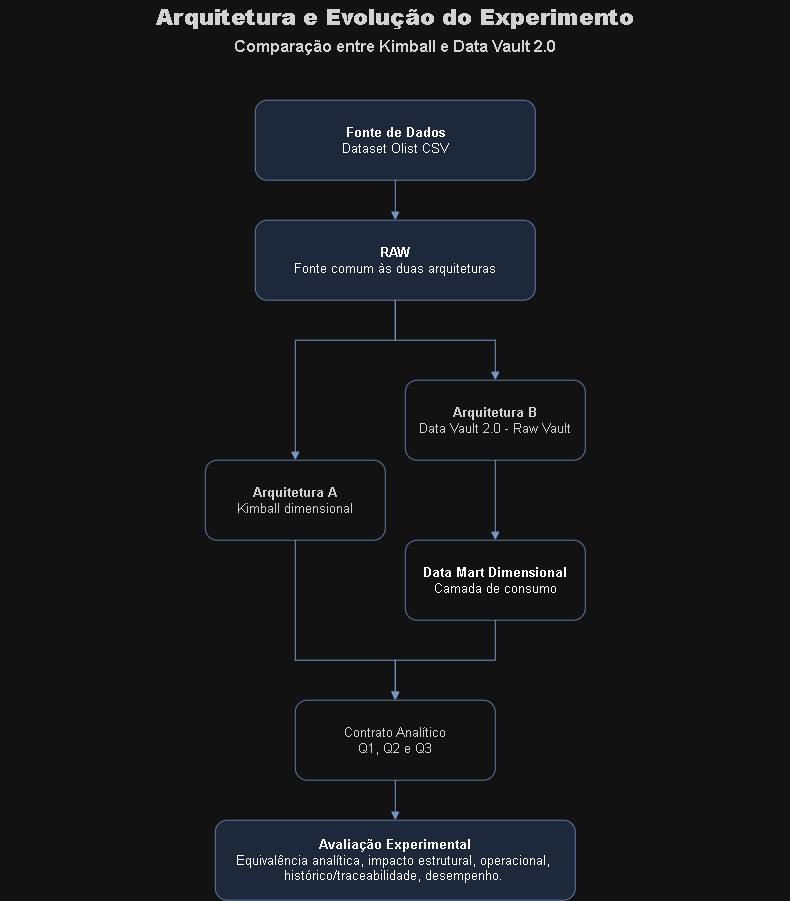

The diagram above was exported from draw.io. Its source (the exported page's mxGraphModel, read from the mxfile embedded in the PNG):
<mxGraphModel dx="1471" dy="851" grid="1" gridSize="10" guides="1" tooltips="1" connect="1" arrows="1" fold="1" page="1" pageScale="1" pageWidth="1800" pageHeight="1200" math="0" shadow="0">
  <root>
    <mxCell id="0" />
    <mxCell id="1" parent="0" />
    <mxCell id="title" parent="1" style="text;html=1;strokeColor=none;fillColor=none;align=center;verticalAlign=middle;whiteSpace=wrap;rounded=0;fontSize=22;fontStyle=1;fontColor=#1f1f1f;" value="&lt;b&gt;Arquitetura e Evolução do Experimento&lt;/b&gt;&lt;br&gt;&lt;font size=&quot;3&quot;&gt;Comparação entre Kimball e Data Vault 2.0&lt;/font&gt;" vertex="1">
      <mxGeometry height="60" width="790" x="465" y="100" as="geometry" />
    </mxCell>
    <mxCell id="olist" parent="1" style="rounded=1;whiteSpace=wrap;html=1;fillColor=#dae8fc;strokeColor=#6c8ebf;fontSize=13;align=center;verticalAlign=middle;" value="&lt;b&gt;Fonte de Dados&lt;/b&gt;&lt;br&gt;Dataset Olist CSV" vertex="1">
      <mxGeometry height="80" width="280" x="720" y="200" as="geometry" />
    </mxCell>
    <mxCell id="raw" parent="1" style="rounded=1;whiteSpace=wrap;html=1;fontSize=13;align=center;verticalAlign=middle;fillColor=#dae8fc;strokeColor=#6c8ebf;" value="&lt;b&gt;RAW&lt;/b&gt;&lt;br&gt;Fonte comum às duas arquiteturas" vertex="1">
      <mxGeometry height="80" width="280" x="720" y="320" as="geometry" />
    </mxCell>
    <mxCell id="kimball" parent="1" style="rounded=1;whiteSpace=wrap;html=1;fillColor=#ffffff;strokeColor=#6c8ebf;fontColor=#1f1f1f;fontSize=13;align=center;verticalAlign=middle;" value="&lt;b&gt;Arquitetura A&lt;/b&gt;&lt;br&gt;Kimball dimensional" vertex="1">
      <mxGeometry height="80" width="180" x="670" y="560" as="geometry" />
    </mxCell>
    <mxCell id="vault" parent="1" style="rounded=1;whiteSpace=wrap;html=1;fillColor=#ffffff;strokeColor=#6c8ebf;fontColor=#1f1f1f;fontSize=13;align=center;verticalAlign=middle;" value="&lt;b&gt;Arquitetura B&lt;/b&gt;&lt;br&gt;Data Vault 2.0 - Raw Vault" vertex="1">
      <mxGeometry height="80" width="180" x="870" y="480" as="geometry" />
    </mxCell>
    <mxCell id="mart" parent="1" style="rounded=1;whiteSpace=wrap;html=1;fontSize=13;align=center;verticalAlign=middle;strokeColor=#6C8EBF;" value="&lt;b&gt;Data Mart Dimensional&lt;/b&gt;&lt;br&gt;Camada de consumo" vertex="1">
      <mxGeometry height="80" width="180" x="870" y="640" as="geometry" />
    </mxCell>
    <mxCell id="q" parent="1" style="rounded=1;whiteSpace=wrap;html=1;fillColor=#ffffff;strokeColor=#6c8ebf;fontColor=#1f1f1f;fontSize=13;align=center;verticalAlign=middle;" value="Contrato Analítico&lt;div&gt;Q1, Q2 e Q3&lt;/div&gt;" vertex="1">
      <mxGeometry height="80" width="200" x="760" y="800" as="geometry" />
    </mxCell>
    <mxCell id="compare" parent="1" style="rounded=1;whiteSpace=wrap;html=1;fillColor=#dae8fc;strokeColor=#6c8ebf;fontSize=13;align=center;verticalAlign=middle;" value="&lt;b&gt;Avaliação Experimental&lt;/b&gt;&lt;div&gt;E&lt;span style=&quot;background-color: transparent; color: light-dark(rgb(0, 0, 0), rgb(255, 255, 255));&quot;&gt;quivalência analítica, impacto estrutural, operacional,&amp;nbsp;&lt;/span&gt;&lt;/div&gt;&lt;div&gt;histórico/traceabilidade, desempenho.&amp;nbsp;&lt;/div&gt;" vertex="1">
      <mxGeometry height="80" width="360" x="680" y="920" as="geometry" />
    </mxCell>
    <mxCell id="a1" edge="1" parent="1" source="olist" style="edgeStyle=orthogonalEdgeStyle;rounded=0;orthogonalLoop=1;jettySize=auto;html=1;strokeColor=#4a6fa5;fontSize=10;endArrow=block;endFill=1;" target="raw">
      <mxGeometry relative="1" as="geometry" />
    </mxCell>
    <mxCell id="a2" edge="1" parent="1" source="raw" style="edgeStyle=orthogonalEdgeStyle;rounded=0;orthogonalLoop=1;jettySize=auto;html=1;strokeColor=#4a6fa5;fontSize=10;endArrow=block;endFill=1;entryX=0.5;entryY=0;entryDx=0;entryDy=0;" target="kimball">
      <mxGeometry relative="1" as="geometry">
        <Array as="points">
          <mxPoint x="860" y="440" />
          <mxPoint x="760" y="440" />
        </Array>
      </mxGeometry>
    </mxCell>
    <mxCell id="a3" edge="1" parent="1" source="raw" style="edgeStyle=orthogonalEdgeStyle;rounded=0;orthogonalLoop=1;jettySize=auto;html=1;strokeColor=#4a6fa5;fontSize=10;endArrow=block;endFill=1;entryX=0.5;entryY=0;entryDx=0;entryDy=0;" target="vault">
      <mxGeometry relative="1" as="geometry">
        <Array as="points">
          <mxPoint x="860" y="440" />
          <mxPoint x="960" y="440" />
        </Array>
      </mxGeometry>
    </mxCell>
    <mxCell id="a4" edge="1" parent="1" source="vault" style="edgeStyle=orthogonalEdgeStyle;rounded=0;orthogonalLoop=1;jettySize=auto;html=1;strokeColor=#4a6fa5;fontSize=10;endArrow=block;endFill=1;" target="mart">
      <mxGeometry relative="1" as="geometry" />
    </mxCell>
    <mxCell id="a5" edge="1" parent="1" source="kimball" style="edgeStyle=orthogonalEdgeStyle;rounded=0;orthogonalLoop=1;jettySize=auto;html=1;strokeColor=#4a6fa5;fontSize=10;endArrow=block;endFill=1;exitX=0.5;exitY=1;exitDx=0;exitDy=0;" target="q">
      <mxGeometry relative="1" as="geometry">
        <Array as="points">
          <mxPoint x="760" y="760" />
          <mxPoint x="860" y="760" />
        </Array>
      </mxGeometry>
    </mxCell>
    <mxCell id="a6" edge="1" parent="1" source="mart" style="edgeStyle=orthogonalEdgeStyle;rounded=0;orthogonalLoop=1;jettySize=auto;html=1;strokeColor=#4a6fa5;fontSize=10;endArrow=block;endFill=1;exitX=0.5;exitY=1;exitDx=0;exitDy=0;" target="q">
      <mxGeometry relative="1" as="geometry">
        <Array as="points">
          <mxPoint x="960" y="760" />
          <mxPoint x="860" y="760" />
        </Array>
      </mxGeometry>
    </mxCell>
    <mxCell id="a7" edge="1" parent="1" source="q" style="edgeStyle=orthogonalEdgeStyle;rounded=0;orthogonalLoop=1;jettySize=auto;html=1;strokeColor=#4a6fa5;fontSize=10;endArrow=block;endFill=1;" target="compare">
      <mxGeometry relative="1" as="geometry" />
    </mxCell>
  </root>
</mxGraphModel>